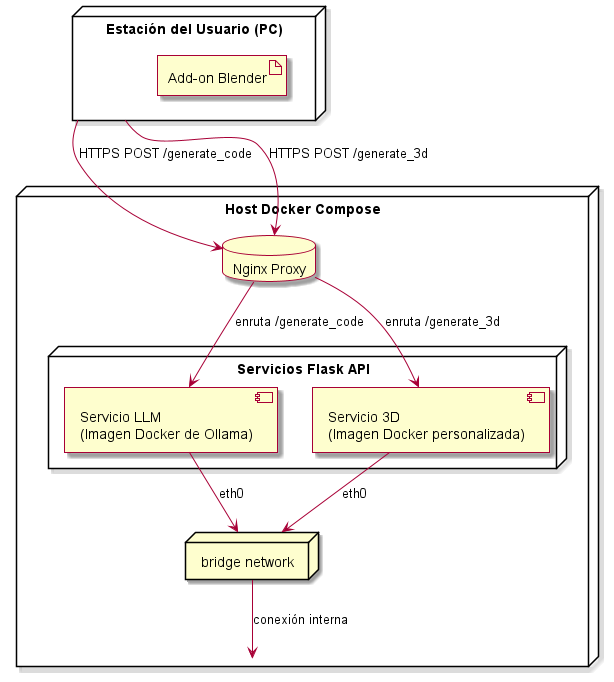

The diagram above was rendered by PlantUML. Its source (embedded in the PNG):
@startuml DockerInfraDeployment3
skin rose

node "Estación del Usuario (PC)" as UserPC {
  artifact "Add-on Blender" as Blender
}

node "Host Docker Compose" as HostDocker {
  database "Nginx Proxy" as Nginx
  node "Servicios Flask API" as FlaskServices {
    component "Servicio LLM\n(Imagen Docker de Ollama)" as LLM
    component "Servicio 3D\n(Imagen Docker personalizada)" as Modelo3D
  }
  node "bridge network" as Bridge
}

' Peticiones desde el usuario
UserPC --> Nginx        : HTTPS POST /generate_code
UserPC --> Nginx        : HTTPS POST /generate_3d

' Enrutamiento en el proxy
Nginx --> LLM           : enruta /generate_code
Nginx --> Modelo3D      : enruta /generate_3d

' Conexiones de red internas
LLM       --> Bridge    : eth0
Modelo3D  --> Bridge    : eth0
Bridge    --> HostDocker: conexión interna

@enduml